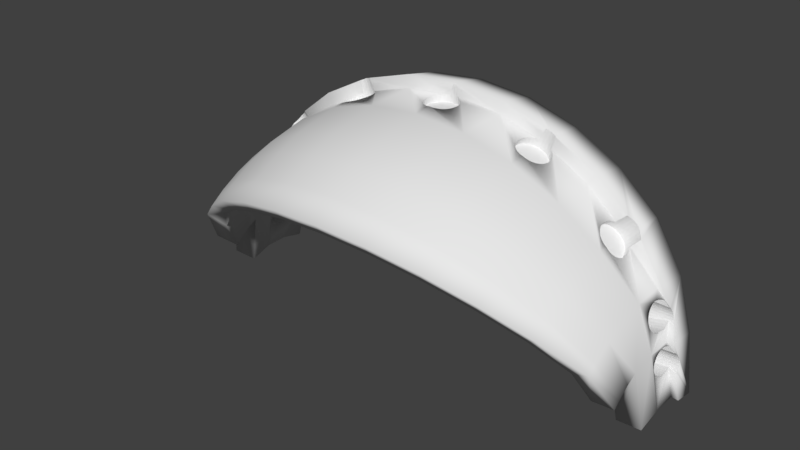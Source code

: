# Source: SYLVIE-0.21.2-REV1-ANIM-EYES-EYELID-short.blend  (saved by Blender 2.79.0; exported with 4.5.12 LTS)
import bpy
from mathutils import Matrix  # noqa: F401  (used for matrix-valued properties, if any)

bpy.ops.wm.read_factory_settings(use_empty=True)
scene = bpy.context.scene
scene.name = 'Scene'

# ---- collections
col_collection_1 = bpy.data.collections.new('Collection 1'); scene.collection.children.link(col_collection_1)

# ---- world
world_world = bpy.data.worlds.new('World'); scene.world = world_world
world_world.color = (0.05088, 0.05088, 0.05088)
world_world.use_sun_shadow = False
world_world.sun_shadow_jitter_overblur = 0.0
world_world.cycles.sampling_method = 'MANUAL'

# ---- meshes
me_sphere_006 = bpy.data.meshes.new('Sphere.006')
me_sphere_006.from_pydata([(-67.74, -28.88, 73.25), (-53.73, -23.4, 87.75), (-57.14, -11.82, 87.74), (-71.94, -14.65, 73.25), (-79.71, -33.96, 57.56), (-84.65, -17.23, 57.56), (-64.03, -27.52, 69.16), (-39.28, -9.413, 93.51), (-58.31, 0.2033, 87.74), (-69.33, 0.1612, 76.01), (-68.86, -0.4444, 76.29), (-68.26, -1.581, 76.62), (-67.85, -2.828, 76.82), (-67.65, -4.139, 76.87), (-67.65, -5.463, 76.78), (-67.87, -6.748, 76.55), (-68.29, -7.947, 76.18), (-68.89, -9.012, 75.7), (-69.66, -9.902, 75.12), (-70.56, -10.58, 74.46), (-71.56, -11.03, 73.74), (-72.28, -11.16, 73.25), (-88.57, -37.74, 39.65), (-94.06, -19.14, 39.65), (-75.25, -32.33, 54.42), (-72.54, -11.22, 72.93), (-73.37, -11.14, 71.94), (-74.18, -10.81, 70.99), (-74.95, -10.23, 70.13), (-75.65, -9.425, 69.37), (-76.25, -8.434, 68.76), (-76.73, -7.291, 68.31), (-77.07, -6.039, 68.05), (-77.26, -4.727, 67.98), (-77.29, -3.405, 68.1), (-77.15, -2.124, 68.42), (-76.86, -0.9339, 68.91), (-76.42, 0.1207, 69.56), (-76.4, 0.1557, 69.59), (-86.35, 0.1731, 57.56), (-49.29, -21.65, 80.02), (-36.77, -19.15, 93.25), (-48.8, -9.585, 91.42), (-55.26, -5.92, 89.52), (-59.15, 0.2053, 88.99), (-73.08, 0.1681, 79.49), (-67.21, -0.3437, 74.65), (-66.71, -1.486, 75.07), (-66.37, -2.738, 75.34), (-66.2, -4.051, 75.43), (-66.21, -5.374, 75.34), (-66.4, -6.658, 75.07), (-66.75, -7.853, 74.65), (-67.27, -8.912, 74.07), (-67.92, -9.795, 73.37), (-68.68, -10.47, 72.57), (-69.52, -10.91, 71.7), (-94.02, -40.06, 20.21), (-99.86, -20.32, 20.21), (-83.62, -35.93, 37.49), (-94.53, 0.1896, 42.27), (-94.22, -0.1246, 42.8), (-93.68, -0.9349, 43.67), (-93.2, -1.934, 44.38), (-92.81, -3.082, 44.9), (-92.52, -4.337, 45.22), (-92.34, -5.65, 45.31), (-92.28, -6.969, 45.18), (-92.34, -8.245, 44.84), (-92.52, -9.429, 44.29), (-92.81, -10.47, 43.55), (-93.2, -11.34, 42.67), (-93.68, -12.0, 41.65), (-94.22, -12.42, 40.56), (-94.7, -12.55, 39.65), (-70.42, -11.09, 70.8), (-71.33, -11.02, 69.9), (-72.22, -10.69, 69.03), (-73.06, -10.11, 68.23), (-73.81, -9.312, 67.53), (-74.45, -8.323, 66.96), (-74.95, -7.181, 66.53), (-75.29, -5.93, 66.27), (-75.46, -4.617, 66.18), (-75.45, -3.293, 66.27), (-75.26, -2.009, 66.53), (-74.91, -0.8144, 66.96), (-74.39, 0.2449, 67.53), (-79.84, 0.1627, 73.37), (-90.58, 0.1817, 60.38), (-68.08, -13.86, 69.16), (-52.47, -10.87, 80.02), (-80.01, -16.28, 54.41), (-18.67, -7.399, 97.46), (-49.82, -9.762, 91.08), (-47.85, -9.157, 91.75), (-54.65, -7.038, 89.67), (-55.67, -4.694, 89.43), (-73.19, 0.3186, 79.41), (-53.98, 1.909, 90.11), (-52.05, 1.98, 92.32), (-58.16, 14.34, 88.99), (-75.4, 15.47, 76.84), (-76.8, 2.05, 76.84), (-76.01, 2.002, 77.38), (-74.98, 1.68, 78.1), (-74.02, 1.111, 78.79), (-67.85, 0.6452, 74.07), (-70.33, 2.35, 71.7), (-71.24, 2.424, 70.8), (-72.14, 2.239, 69.9), (-72.98, 1.802, 69.03), (-73.74, 1.128, 68.23), (-68.6, 1.443, 73.37), (-69.44, 2.018, 72.57), (-95.86, -40.85, 1.412e-08), (-101.8, -20.72, 1.653e-08), (-88.78, -38.14, 19.11), (-94.77, -12.58, 39.41), (-95.15, -12.47, 38.18), (-95.55, -12.11, 37.01), (-95.93, -11.51, 35.93), (-96.3, -10.69, 34.99), (-96.63, -9.681, 34.22), (-96.92, -8.525, 33.65), (-97.14, -7.267, 33.31), (-97.3, -5.953, 33.21), (-97.39, -4.635, 33.35), (-97.4, -3.363, 33.72), (-97.33, -2.186, 34.32), (-97.19, -1.15, 35.11), (-96.98, -0.2934, 36.08), (-96.77, 0.1941, 36.91), (-101.9, 0.2042, 20.21), (-91.5, 0.04203, 41.67), (-91.07, -0.7752, 42.59), (-90.69, -1.78, 43.34), (-90.39, -2.934, 43.9), (-90.17, -4.193, 44.24), (-90.04, -5.509, 44.36), (-90.01, -6.83, 44.24), (-90.07, -8.107, 43.9), (-90.23, -9.289, 43.34), (-90.48, -10.33, 42.59), (-90.81, -11.2, 41.67), (-91.2, -11.85, 40.63), (-91.65, -12.26, 39.5), (-88.91, -18.09, 37.48), (-79.38, 0.7837, 73.86), (-78.63, 1.456, 74.68), (-77.84, 1.891, 75.6), (-77.02, 2.071, 76.57), (-88.53, 16.33, 60.38), (-34.55, -17.94, 83.66), (-69.44, 0.1425, 69.16), (-54.92, 0.6963, 80.02), (-36.13, -9.446, 83.9), (-81.61, 0.1637, 54.41), (-15.42, -16.84, 97.17), (-31.89, -7.811, 94.84), (-50.87, -9.684, 90.74), (-47.02, -9.244, 82.5), (-48.03, -9.417, 82.18), (-46.09, -8.83, 82.82), (-47.01, -8.492, 92.06), (-53.86, -8.006, 89.87), (-52.78, -6.796, 80.83), (-53.37, -5.717, 80.69), (-55.86, -3.405, 89.41), (-53.77, -4.533, 80.61), (-54.44, 1.406, 89.95), (-51.82, 2.229, 92.39), (-48.99, 3.532, 93.28), (-54.04, 14.07, 82.59), (-70.04, 15.12, 71.29), (-94.02, -40.06, -20.21), (-99.86, -20.32, -20.21), (-90.52, -38.89, 1.33e-08), (-103.7, 0.2079, 1.597), (-103.6, -0.06998, 2.503), (-103.4, -0.6863, 3.633), (-103.2, -1.519, 4.624), (-103.0, -2.536, 5.438), (-102.9, -3.698, 6.042), (-102.7, -4.961, 6.414), (-102.6, -6.276, 6.54), (-102.5, -7.592, 6.414), (-102.4, -8.859, 6.042), (-102.3, -10.03, 5.438), (-102.3, -11.06, 4.624), (-102.3, -11.9, 3.633), (-102.4, -12.53, 2.503), (-102.4, -12.92, 1.276), (-102.6, -13.06, 1.269e-06), (-94.39, -19.21, 19.11), (-92.13, -12.42, 38.32), (-92.63, -12.32, 37.14), (-93.12, -11.96, 36.01), (-93.59, -11.37, 34.96), (-94.02, -10.55, 34.05), (-94.4, -9.544, 33.29), (-94.7, -8.39, 32.74), (-94.92, -7.131, 32.39), (-95.05, -5.815, 32.28), (-95.08, -4.494, 32.39), (-95.02, -3.217, 32.74), (-94.86, -2.035, 33.29), (-94.61, -0.9918, 34.05), (-94.28, -0.1282, 34.96), (-99.18, 0.1989, 38.2), (-101.3, 0.2031, 39.52), (-106.8, 0.2142, 21.2), (-99.18, 0.1989, 43.62), (-91.97, 0.6401, 40.63), (-90.69, 0.1819, 37.48), (-99.52, 0.1996, 43.68), (-98.24, 16.96, 41.59), (-100.6, 0.6183, 41.59), (-100.0, 0.5317, 42.64), (-82.21, 15.92, 56.01), (-68.09, 14.99, 69.16), (-52.74, 13.99, 80.02), (-79.83, 15.76, 54.42), (-14.44, -15.84, 87.22), (-32.81, -8.221, 94.71), (-31.05, -7.176, 94.97), (-51.93, -9.355, 90.42), (-49.07, -9.343, 81.85), (-45.26, -8.188, 83.11), (-46.31, -7.615, 92.33), (-52.94, -8.788, 90.12), (-52.02, -7.73, 81.03), (-55.83, -2.103, 89.46), (-53.95, -3.289, 80.59), (-55.1, 0.3489, 89.73), (-51.77, 2.214, 81.34), (-50.94, 2.892, 92.65), (-39.55, 13.12, 95.83), (-49.98, 3.333, 92.95), (-37.85, 13.01, 87.2), (-88.57, -37.74, -39.65), (-94.06, -19.14, -39.65), (-88.78, -38.14, -19.11), (-102.4, -12.92, -1.276), (-102.4, -12.53, -2.503), (-102.3, -11.9, -3.633), (-102.3, -11.06, -4.624), (-102.3, -10.03, -5.438), (-102.4, -8.859, -6.042), (-102.5, -7.592, -6.414), (-102.6, -6.276, -6.54), (-102.7, -4.961, -6.414), (-102.9, -3.698, -6.042), (-103.0, -2.536, -5.438), (-103.2, -1.519, -4.624), (-103.4, -0.6863, -3.633), (-103.6, -0.06997, -2.503), (-103.7, 0.2079, -1.597), (-101.9, 0.2042, -20.21), (-96.24, -19.58, 1.563e-08), (-108.9, 0.2184, 1.921e-08), (-107.4, 0.2152, 1.893e-08), (-107.4, 0.2152, 4.983e-06), (-105.3, 0.2111, 1.276), (-100.6, 0.1149, 2.503), (-100.5, -0.5096, 3.633), (-100.5, -1.35, 4.624), (-100.4, -2.374, 5.438), (-100.3, -3.542, 6.042), (-100.3, -4.81, 6.414), (-100.2, -6.129, 6.54), (-100.1, -7.447, 6.414), (-100.0, -8.715, 6.042), (-99.94, -9.883, 5.438), (-99.88, -10.91, 4.624), (-99.83, -11.75, 3.633), (-99.79, -12.37, 2.503), (-99.76, -12.76, 1.276), (-99.76, -12.89, 2.309e-06), (-96.27, 0.1931, 19.11), (-93.88, 0.5228, 36.01), (-101.0, 0.4725, 40.28), (-100.6, 0.6264, 41.49), (-104.2, 17.36, 21.2), (-92.46, 0.9959, 39.5), (-88.58, 16.33, 37.49), (-91.22, 16.5, 38.58), (-17.66, -6.942, 87.5), (-49.85, 3.316, 81.89), (-33.77, -8.39, 94.57), (-29.97, -7.346, 84.98), (-30.83, -7.732, 84.86), (-30.31, -6.338, 95.07), (-29.18, -6.748, 85.09), (-50.12, -9.027, 81.55), (-44.57, -7.341, 83.37), (-45.75, -6.559, 92.55), (-51.11, -8.483, 81.27), (-53.92, -2.031, 80.64), (-55.57, -0.8356, 89.57), (-53.22, 0.3363, 80.9), (-52.58, 1.356, 81.11), (-52.22, 1.733, 81.22), (-50.85, 2.876, 81.6), (-48.01, 3.481, 93.61), (-48.82, 3.517, 82.21), (-17.22, 11.66, 90.81), (-37.41, 12.98, 83.74), (-79.71, -33.96, -57.56), (-84.65, -17.23, -57.56), (-83.62, -35.93, -37.49), (-96.77, 0.1941, -36.91), (-96.98, -0.2934, -36.08), (-97.19, -1.15, -35.11), (-97.33, -2.186, -34.32), (-97.4, -3.363, -33.72), (-97.39, -4.635, -33.35), (-97.3, -5.953, -33.21), (-97.14, -7.267, -33.31), (-96.92, -8.525, -33.65), (-96.63, -9.681, -34.22), (-96.3, -10.69, -34.99), (-95.93, -11.51, -35.93), (-95.55, -12.11, -37.01), (-95.15, -12.47, -38.18), (-94.77, -12.58, -39.41), (-94.7, -12.55, -39.65), (-94.39, -19.21, -19.11), (-99.76, -12.76, -1.276), (-99.79, -12.37, -2.503), (-99.83, -11.75, -3.633), (-99.88, -10.91, -4.624), (-99.94, -9.883, -5.438), (-100.0, -8.715, -6.042), (-100.1, -7.447, -6.414), (-100.2, -6.129, -6.54), (-100.3, -4.81, -6.414), (-100.3, -3.542, -6.042), (-100.4, -2.374, -5.438), (-100.5, -1.35, -4.624), (-100.5, -0.5096, -3.633), (-100.6, 0.1149, -2.503), (-105.3, 0.2111, -1.276), (-106.8, 0.2142, -21.2), (-98.16, 0.1968, 1.731e-08), (-100.6, 0.4995, 1.276), (-106.2, 17.49, -1.516e-05), (-100.6, 0.6293, 4.471e-06), (-100.6, 0.4995, -1.276), (-93.97, 16.68, 19.11), (-92.96, 1.096, 38.32), (-93.44, 0.9361, 37.14), (-96.77, 16.87, 19.67), (-19.43, 2.456, 97.48), (-18.37, 2.367, 87.52), (-34.75, -8.313, 94.43), (-31.74, -7.891, 84.73), (-29.71, -5.329, 95.15), (-28.49, -5.959, 85.19), (-44.02, -6.321, 83.59), (-45.35, -5.363, 92.72), (-53.67, -0.8071, 80.74), (-39.82, 1.212, 96.03), (-47.81, 3.468, 82.53), (-17.75, 11.7, 99.86), (-16.9, 11.64, 87.26), (-45.24, 1.956, 83.43), (-67.74, -28.88, -73.25), (-71.94, -14.65, -73.25), (-75.25, -32.33, -54.42), (-94.22, -12.42, -40.56), (-93.68, -12.0, -41.65), (-93.2, -11.34, -42.67), (-92.81, -10.47, -43.55), (-92.52, -9.429, -44.29), (-92.34, -8.245, -44.84), (-92.28, -6.969, -45.18), (-92.34, -5.65, -45.31), (-92.52, -4.337, -45.22), (-92.81, -3.082, -44.9), (-93.2, -1.934, -44.38), (-93.68, -0.9349, -43.67), (-94.22, -0.1246, -42.8), (-94.53, 0.1896, -42.27), (-86.35, 0.1732, -57.56), (-88.91, -18.09, -37.48), (-101.3, 0.2031, -39.52), (-99.18, 0.1989, -38.2), (-94.28, -0.1282, -34.96), (-94.61, -0.9918, -34.05), (-94.86, -2.035, -33.29), (-95.02, -3.217, -32.74), (-95.08, -4.494, -32.39), (-95.05, -5.815, -32.28), (-94.92, -7.131, -32.39), (-94.7, -8.39, -32.74), (-94.4, -9.544, -33.29), (-94.02, -10.55, -34.05), (-93.59, -11.37, -34.96), (-93.12, -11.96, -36.01), (-92.63, -12.32, -37.14), (-92.13, -12.42, -38.32), (-96.27, 0.1931, -19.11), (-104.2, 17.36, -21.2), (-95.79, 16.8, -1.475e-05), (-98.65, 16.99, -1.475e-05), (-29.03, -2.965, 95.24), (-27.28, -2.784, 85.35), (-35.7, -7.997, 94.29), (-32.66, -7.82, 84.6), (-29.26, -4.188, 95.2), (-27.92, -5.009, 85.27), (-43.63, -5.167, 83.75), (-40.03, 1.158, 93.53), (-47.06, 3.181, 93.94), (-33.75, 4.063, 97.42), (-46.84, 3.17, 82.86), (-29.29, 2.686, 97.96), (-31.56, 4.051, 85.04), (-45.95, 2.634, 83.17), (-38.15, 1.876, 83.96), (-53.73, -23.4, -87.75), (-57.14, -11.82, -87.74), (-64.03, -27.52, -69.16), (-76.4, 0.1556, -69.59), (-76.42, 0.1207, -69.56), (-76.86, -0.9339, -68.91), (-77.15, -2.124, -68.42), (-77.29, -3.405, -68.1), (-77.26, -4.727, -67.98), (-77.07, -6.039, -68.05), (-76.73, -7.291, -68.31), (-76.25, -8.434, -68.76), (-75.65, -9.425, -69.37), (-74.95, -10.23, -70.13), (-74.18, -10.81, -70.99), (-73.37, -11.14, -71.94), (-72.54, -11.22, -72.92), (-72.28, -11.16, -73.25), (-91.65, -12.26, -39.5), (-91.2, -11.85, -40.63), (-90.81, -11.2, -41.67), (-90.48, -10.33, -42.59), (-90.23, -9.289, -43.34), (-90.07, -8.107, -43.9), (-90.01, -6.83, -44.24), (-90.04, -5.509, -44.36), (-90.17, -4.193, -44.24), (-90.39, -2.934, -43.9), (-90.69, -1.78, -43.34), (-91.07, -0.7752, -42.59), (-91.5, 0.04204, -41.67), (-99.18, 0.1989, -43.62), (-99.52, 0.1996, -43.68), (-90.58, 0.1816, -60.38), (-80.01, -16.28, -54.41), (-90.69, 0.1819, -37.48), (-93.88, 0.5228, -36.01), (-98.24, 16.96, -41.59), (-100.6, 0.6183, -41.59), (-100.6, 0.6264, -41.49), (-101.0, 0.4725, -40.28), (-93.44, 0.9361, -37.14), (-92.96, 1.096, -38.32), (-92.46, 0.9959, -39.5), (-91.97, 0.6401, -40.63), (-93.97, 16.68, -19.11), (-96.77, 16.87, -19.67), (-29.07, -1.71, 95.28), (-27.5, -3.936, 85.31), (-27.32, -1.603, 85.39), (-36.59, -7.452, 94.17), (-33.56, -7.522, 84.47), (-43.44, -3.926, 83.85), (-45.16, -4.077, 92.28), (-38.54, -4.709, 93.89), (-46.2, 2.641, 94.26), (-32.81, 4.251, 97.57), (-34.63, 3.646, 97.26), (-19.03, 2.506, 100.1), (-30.07, 3.406, 97.9), (-31.56, 4.052, 85.04), (-47.09, 2.107, 92.36), (-33.39, 3.916, 84.74), (-45.16, 1.878, 83.45), (-36.77, -19.15, -93.25), (-49.29, -21.65, -80.02), (-71.56, -11.03, -73.74), (-70.56, -10.58, -74.46), (-69.66, -9.902, -75.12), (-68.89, -9.012, -75.7), (-68.29, -7.947, -76.18), (-67.87, -6.748, -76.55), (-67.65, -5.463, -76.78), (-67.65, -4.139, -76.87), (-67.85, -2.828, -76.82), (-68.26, -1.581, -76.62), (-68.86, -0.4444, -76.29), (-69.33, 0.1611, -76.01), (-58.31, 0.2033, -87.74), (-79.84, 0.1627, -73.37), (-68.08, -13.86, -69.16), (-100.0, 0.5317, -42.64), (-88.53, 16.33, -60.38), (-81.61, 0.1636, -54.41), (-88.58, 16.33, -37.49), (-91.22, 16.5, -38.58), (-29.3, -0.4643, 95.29), (-27.53, -0.4305, 85.39), (-37.38, -6.703, 94.05), (-34.4, -7.009, 84.36), (-43.45, -2.646, 83.9), (-45.17, -2.751, 92.35), (-38.04, -5.776, 93.96), (-38.91, -3.545, 93.85), (-45.71, 2.164, 94.44), (-31.86, 4.203, 97.7), (-32.48, 4.099, 84.89), (-34.26, 3.511, 84.6), (-35.44, 3.017, 97.1), (-30.4, 2.004, 95.19), (-28.83, 2.058, 97.98), (-30.94, 3.918, 97.81), (-29.83, 3.276, 85.23), (-29.07, 2.576, 85.28), (-30.67, 3.774, 85.15), (-44.5, 0.9318, 83.65), (-39.28, -9.413, -93.51), (-34.55, -17.94, -83.66), (-55.26, -5.92, -89.52), (-73.08, 0.168, -79.49), (-59.15, 0.2052, -88.99), (-52.47, -10.87, -80.02), (-75.4, 15.47, -76.84), (-76.8, 2.05, -76.84), (-77.02, 2.071, -76.57), (-77.84, 1.891, -75.6), (-78.63, 1.456, -74.68), (-79.38, 0.7837, -73.86), (-69.44, 0.1425, -69.16), (-82.21, 15.92, -56.01), (-79.83, 15.76, -54.42), (-36.57, -3.33, 84.07), (-29.69, 0.7218, 95.27), (-27.9, 0.6858, 85.37), (-35.14, -6.304, 84.26), (-43.63, -1.376, 83.88), (-45.36, -1.435, 92.86), (-35.76, -5.432, 84.17), (-36.23, -4.427, 84.1), (-39.12, -2.325, 93.86), (-35.04, 2.9, 84.48), (-36.13, 2.203, 96.94), (-30.24, 1.801, 95.21), (-46.92, 1.938, 92.41), (-43.99, -0.1675, 83.8), (-46.25, 0.9571, 92.62), (-48.8, -9.585, -91.42), (-15.42, -16.84, -97.17), (-14.44, -15.84, -87.22), (-54.65, -7.038, -89.67), (-55.67, -4.694, -89.43), (-73.19, 0.3186, -79.41), (-74.02, 1.111, -78.79), (-74.98, 1.68, -78.1), (-76.01, 2.002, -77.38), (-58.16, 14.34, -88.99), (-53.98, 1.909, -90.11), (-52.05, 1.98, -92.32), (-54.92, 0.6962, -80.02), (-70.04, 15.12, -71.29), (-68.09, 14.99, -69.16), (-36.77, -2.181, 84.08), (-28.42, 1.701, 85.32), (-45.73, -0.1826, 92.78), (-39.13, -1.092, 93.89), (-38.14, 1.966, 94.09), (-36.23, 2.02, 96.91), (-28.6, 1.943, 85.3), (-35.04, 2.898, 84.48), (-47.85, -9.157, -91.75), (-49.82, -9.762, -91.08), (-18.67, -7.399, -97.46), (-36.13, -9.446, -83.9), (-53.86, -8.006, -89.87), (-53.37, -5.717, -80.69), (-52.78, -6.796, -80.83), (-53.77, -4.533, -80.61), (-55.86, -3.405, -89.41), (-48.99, 3.532, -93.28), (-54.04, 14.07, -82.59), (-51.82, 2.229, -92.39), (-54.44, 1.406, -89.95), (-52.74, 13.99, -80.02), (-36.78, -1.02, 84.1), (-38.94, 0.1084, 93.94), (-38.55, 1.23, 94.02), (-35.71, 2.108, 84.33), (-35.83, 1.896, 84.29), (-47.01, -8.492, -92.06), (-47.02, -9.244, -82.5), (-46.09, -8.83, -82.82), (-48.03, -9.417, -82.18), (-50.87, -9.684, -90.74), (-31.89, -7.811, -94.84), (-17.66, -6.942, -87.5), (-52.94, -8.788, -90.12), (-52.02, -7.73, -81.03), (-53.95, -3.289, -80.59), (-55.83, -2.103, -89.46), (-39.55, 13.12, -95.83), (-49.98, 3.333, -92.96), (-37.85, 13.01, -87.2), (-51.77, 2.214, -81.34), (-55.1, 0.3489, -89.73), (-50.94, 2.892, -92.66), (-49.85, 3.316, -81.9), (-36.6, 0.1099, 84.15), (-36.24, 1.166, 84.22), (-46.31, -7.615, -92.33), (-45.26, -8.188, -83.11), (-49.07, -9.343, -81.85), (-51.93, -9.355, -90.42), (-31.05, -7.176, -94.97), (-32.81, -8.221, -94.71), (-19.43, 2.456, -97.48), (-18.37, 2.367, -87.52), (-29.97, -7.346, -84.98), (-51.11, -8.483, -81.27), (-53.92, -2.031, -80.64), (-55.57, -0.8356, -89.57), (-48.01, 3.481, -93.62), (-48.82, 3.517, -82.22), (-17.75, 11.7, -99.86), (-50.85, 2.876, -81.6), (-52.58, 1.356, -81.11), (-53.22, 0.3363, -80.9), (-52.22, 1.733, -81.22), (-45.75, -6.559, -92.55), (-44.57, -7.341, -83.37), (-50.12, -9.027, -81.55), (-30.31, -6.338, -95.07), (-29.18, -6.748, -85.09), (-30.83, -7.732, -84.86), (-33.77, -8.39, -94.57), (-29.03, -2.965, -95.24), (-16.9, 11.64, -87.26), (-27.28, -2.784, -85.35), (-53.67, -0.8071, -80.74), (-47.81, 3.468, -82.54), (-39.82, 1.212, -96.03), (-37.41, 12.98, -83.74), (-17.22, 11.66, -90.81), (-29.29, 2.686, -97.91), (-45.35, -5.363, -92.72), (-44.02, -6.321, -83.59), (-29.71, -5.329, -95.15), (-28.49, -5.959, -85.19), (-31.74, -7.891, -84.73), (-34.75, -8.313, -94.43), (-29.26, -4.188, -95.2), (-29.07, -1.71, -95.28), (-28.6, 1.943, -85.3), (-27.5, -3.936, -85.31), (-27.32, -1.603, -85.39), (-47.06, 3.181, -93.95), (-46.84, 3.17, -82.87), (-33.75, 4.062, -97.25), (-45.24, 1.956, -83.43), (-19.03, 2.506, -100.1), (-30.08, 3.405, -97.79), (-40.03, 1.158, -93.53), (-43.63, -5.167, -83.75), (-27.92, -5.009, -85.27), (-32.66, -7.82, -84.6), (-35.7, -7.997, -94.29), (-29.3, -0.4644, -95.29), (-28.42, 1.701, -85.32), (-27.53, -0.4306, -85.39), (-46.2, 2.641, -94.26), (-45.95, 2.634, -83.18), (-32.82, 4.251, -97.38), (-34.64, 3.645, -97.12), (-38.15, 1.876, -83.96), (-30.95, 3.917, -97.66), (-29.07, 2.576, -85.23), (-29.83, 3.276, -85.12), (-28.83, 2.058, -97.98), (-45.16, -4.077, -92.83), (-38.54, -4.709, -93.89), (-43.44, -3.926, -83.85), (-33.56, -7.522, -84.47), (-36.59, -7.452, -94.17), (-29.69, 0.7218, -95.27), (-30.4, 2.004, -95.19), (-27.9, 0.6857, -85.37), (-47.09, 2.107, -92.36), (-45.71, 2.164, -94.44), (-31.87, 4.202, -97.52), (-32.49, 4.098, -84.73), (-33.4, 3.915, -84.61), (-35.44, 3.017, -97.01), (-34.26, 3.51, -84.49), (-45.16, 1.878, -83.45), (-30.67, 3.774, -84.99), (-45.17, -2.751, -92.88), (-38.04, -5.776, -93.96), (-38.91, -3.545, -93.85), (-43.45, -2.646, -83.9), (-34.4, -7.009, -84.36), (-37.38, -6.703, -94.05), (-30.24, 1.801, -95.21), (-36.57, -3.33, -84.07), (-31.57, 4.051, -84.86), (-35.04, 2.9, -84.39), (-36.13, 2.203, -96.92), (-44.5, 0.9318, -83.65), (-45.36, -1.435, -92.86), (-36.23, -4.427, -84.1), (-35.76, -5.432, -84.17), (-39.12, -2.325, -93.86), (-43.63, -1.376, -83.88), (-35.14, -6.304, -84.26), (-36.77, -2.181, -84.08), (-38.14, 1.966, -94.09), (-36.23, 2.02, -96.91), (-46.92, 1.938, -92.41), (-35.71, 2.108, -84.31), (-46.25, 0.9571, -92.62), (-43.99, -0.1675, -83.8), (-45.73, -0.1826, -92.78), (-39.13, -1.092, -93.89), (-36.78, -1.02, -84.1), (-38.55, 1.23, -94.02), (-38.94, 0.1084, -93.94), (-36.6, 0.1098, -84.15), (-35.83, 1.896, -84.29), (-36.24, 1.166, -84.22), (-71.24, 2.424, -70.8), (-72.14, 2.239, -69.9), (-70.33, 2.35, -71.7), (-69.44, 2.018, -72.57), (-68.6, 1.443, -73.37), (-67.85, 0.6452, -74.07), (-67.21, -0.3437, -74.65), (-66.71, -1.486, -75.07), (-66.37, -2.738, -75.34), (-66.2, -4.051, -75.43), (-66.21, -5.374, -75.34), (-66.4, -6.658, -75.07), (-66.75, -7.853, -74.65), (-67.27, -8.912, -74.07), (-67.92, -9.795, -73.37), (-68.68, -10.47, -72.57), (-69.52, -10.91, -71.7), (-70.42, -11.09, -70.8), (-71.33, -11.02, -69.9), (-72.22, -10.69, -69.03), (-73.06, -10.11, -68.23), (-73.81, -9.312, -67.53), (-74.45, -8.323, -66.96), (-74.95, -7.181, -66.53), (-75.29, -5.93, -66.27), (-75.46, -4.617, -66.18), (-75.45, -3.293, -66.27), (-75.26, -2.009, -66.53), (-74.91, -0.8144, -66.96), (-74.39, 0.2449, -67.53), (-73.74, 1.128, -68.23), (-72.98, 1.802, -69.03), (-75.24, -42.95, 57.56), (-63.94, -36.52, 73.25), (-83.61, -47.73, 39.65), (-60.42, -34.74, 69.16), (-71.01, -40.82, 54.42), (-88.76, -50.66, 20.21), (-78.91, -45.35, 37.49), (-90.5, -51.66, -3.66e-07), (-83.77, -48.15, 19.11), (-88.76, -50.66, -20.21), (-85.41, -49.09, -3.484e-07), (-75.24, -42.95, -57.56), (-83.61, -47.73, -39.65), (-78.91, -45.35, -37.49), (-83.77, -48.15, -19.11), (-63.94, -36.52, -73.25), (-71.01, -40.82, -54.42), (-60.42, -34.74, -69.16), (-69.23, -52.09, 57.56), (-58.83, -44.29, 73.25), (-76.92, -57.88, 39.65), (-55.56, -42.08, 69.16), (-65.3, -49.44, 54.42), (-81.66, -61.45, 20.21), (-72.56, -54.94, 37.49), (-83.26, -62.65, -8.865e-07), (-77.03, -58.33, 19.11), (-81.66, -61.45, -20.21), (-78.54, -59.47, -8.429e-07), (-69.23, -52.09, -57.56), (-76.92, -57.88, -39.65), (-72.56, -54.94, -37.49), (-77.03, -58.33, -19.11), (-58.83, -44.29, -73.25), (-65.3, -49.44, -54.42), (-55.56, -42.08, -69.16), (-63.3, -59.16, 57.56), (-53.79, -50.29, 73.25), (-70.34, -65.73, 39.65), (-50.77, -47.74, 69.16), (-59.67, -56.1, 54.42), (-74.67, -69.78, 20.21), (-66.31, -62.34, 37.49), (-76.13, -71.15, -1.405e-06), (-70.4, -66.18, 19.11), (-74.67, -69.78, -20.21), (-71.78, -67.48, -1.335e-06), (-63.3, -59.16, -57.56), (-70.34, -65.73, -39.65), (-66.31, -62.34, -37.49), (-70.4, -66.18, -19.11), (-53.79, -50.29, -73.25), (-59.67, -56.1, -54.42), (-50.77, -47.74, -69.16), (-46.32, -27.44, 80.02), (-50.51, -29.7, 87.75), (-34.19, -23.44, 93.25), (-32.13, -21.97, 83.66), (-34.19, -23.44, -93.25), (-50.51, -29.7, -87.75), (-46.32, -27.44, -80.02), (-32.13, -21.97, -83.66), (-41.92, -33.78, 80.02), (-45.75, -36.62, 87.75), (-30.48, -28.09, 93.25), (-28.66, -26.34, 83.66), (-30.48, -28.09, -93.25), (-45.75, -36.62, -87.75), (-41.92, -33.78, -80.02), (-28.66, -26.34, -83.66), (-39.08, -37.03, 80.02), (-42.67, -40.17, 87.75), (-28.14, -30.44, 93.25), (-26.46, -28.55, 83.66), (-28.14, -30.44, -93.25), (-42.67, -40.17, -87.75), (-39.08, -37.03, -80.02), (-26.46, -28.55, -83.66)], [], [(0, 1, 2, 3), (4, 0, 3, 5), (3, 2, 8, 9, 10, 11, 12, 13, 14, 15, 16, 17, 18, 19, 20, 21), (22, 4, 5, 23), (5, 3, 21, 25, 26, 27, 28, 29, 30, 31, 32, 33, 34, 35, 36, 37, 38, 39), (240, 308, 781, 782), (41, 7, 2, 1), (9, 8, 44, 45), (10, 46, 47, 11), (11, 47, 48, 12), (12, 48, 49, 13), (13, 49, 50, 14), (14, 50, 51, 15), (15, 51, 52, 16), (16, 52, 53, 17), (17, 53, 54, 18), (18, 54, 55, 19), (19, 55, 56, 20), (57, 22, 23, 58), (23, 5, 39, 60, 61, 62, 63, 64, 65, 66, 67, 68, 69, 70, 71, 72, 73, 74), (25, 75, 76, 26), (26, 76, 77, 27), (27, 77, 78, 28), (28, 78, 79, 29), (29, 79, 80, 30), (30, 80, 81, 31), (31, 81, 82, 32), (32, 82, 83, 33), (33, 83, 84, 34), (34, 84, 85, 35), (35, 85, 86, 36), (36, 86, 87, 37), (88, 89, 39, 38), (421, 485, 828, 829), (6, 90, 91, 40), (24, 92, 90, 6), (7, 41, 158, 93), (45, 98, 107, 46, 10, 9), (8, 99, 100, 44), (45, 44, 101, 102, 103, 104, 105, 106, 98), (108, 109, 110, 111, 112, 87, 86, 85, 84, 83, 82, 81, 80, 79, 78, 77, 76, 75, 56, 55, 54, 53, 52, 51, 50, 49, 48, 47, 46, 107, 113, 114), (56, 75, 25, 21, 20), (115, 57, 58, 116), (175, 240, 782, 779), (58, 23, 74, 118, 119, 120, 121, 122, 123, 124, 125, 126, 127, 128, 129, 130, 131, 132, 133), (61, 134, 135, 62), (62, 135, 136, 63), (63, 136, 137, 64), (64, 137, 138, 65), (65, 138, 139, 66), (66, 139, 140, 67), (67, 140, 141, 68), (68, 141, 142, 69), (69, 142, 143, 70), (70, 143, 144, 71), (71, 144, 145, 72), (72, 145, 146, 73), (59, 147, 92, 24), (88, 38, 37, 87, 112, 148), (89, 88, 148, 149, 150, 151, 103, 102, 152), (90, 154, 155, 91), (91, 156, 153, 40), (92, 157, 154, 90), (161, 162, 94, 42), (163, 161, 42, 95), (166, 167, 43, 96), (167, 169, 97, 43), (173, 174, 102, 101), (104, 108, 114, 105), (105, 114, 113, 106), (106, 113, 107, 98), (108, 104, 103, 151, 109), (150, 110, 109, 151), (149, 111, 110, 150), (148, 112, 111, 149), (175, 115, 116, 176), (59, 24, 774, 776), (116, 58, 133, 178, 179, 180, 181, 182, 183, 184, 185, 186, 187, 188, 189, 190, 191, 192, 193), (117, 194, 147, 59), (118, 195, 196, 119), (119, 196, 197, 120), (120, 197, 198, 121), (121, 198, 199, 122), (122, 199, 200, 123), (123, 200, 201, 124), (124, 201, 202, 125), (125, 202, 203, 126), (126, 203, 204, 127), (127, 204, 205, 128), (128, 205, 206, 129), (129, 206, 207, 130), (130, 207, 208, 131), (133, 132, 209, 210, 211), (146, 195, 118, 74, 73), (147, 214, 157, 92), (215, 89, 152, 216, 217, 218), (174, 219, 152, 102), (154, 220, 221, 155), (157, 222, 220, 154), (162, 227, 160, 94), (228, 163, 95, 164), (231, 166, 96, 165), (169, 233, 168, 97), (239, 173, 101, 237), (240, 175, 176, 241), (57, 115, 777, 775), (176, 116, 193, 243, 244, 245, 246, 247, 248, 249, 250, 251, 252, 253, 254, 255, 256, 257, 258), (177, 259, 194, 117), (178, 133, 211, 260, 261, 262, 263), (179, 264, 265, 180), (180, 265, 266, 181), (181, 266, 267, 182), (182, 267, 268, 183), (183, 268, 269, 184), (184, 269, 270, 185), (185, 270, 271, 186), (186, 271, 272, 187), (187, 272, 273, 188), (188, 273, 274, 189), (189, 274, 275, 190), (190, 275, 276, 191), (191, 276, 277, 192), (192, 277, 278, 193), (194, 279, 214, 147), (135, 134, 213, 284, 350, 351, 280, 208, 207, 206, 205, 204, 203, 202, 201, 200, 199, 198, 197, 196, 195, 146, 145, 144, 143, 142, 141, 140, 139, 138, 137, 136), (208, 280, 209, 132, 131), (210, 209, 280, 351, 281), (211, 210, 281, 282, 217, 216, 283), (212, 213, 134, 61, 60), (215, 212, 60, 39, 89), (214, 285, 222, 157), (219, 286, 216, 152), (282, 350, 284, 218, 217), (174, 220, 222, 219), (156, 287, 223, 153), (223, 158, 41, 153), (220, 174, 173, 221), (287, 93, 158, 223), (290, 291, 224, 159), (293, 290, 159, 225), (227, 294, 226, 160), (295, 228, 164, 229), (297, 231, 165, 230), (233, 298, 232, 168), (300, 301, 170, 234), (302, 235, 171, 100, 99, 170, 301), (235, 303, 236, 171), (414, 476, 515, 362, 237, 101, 44, 100, 171, 236, 238, 172, 304), (288, 305, 172, 238), (239, 237, 364, 306), (239, 307, 221, 173), (308, 240, 241, 309), (242, 177, 780, 784), (241, 176, 258, 311, 312, 313, 314, 315, 316, 317, 318, 319, 320, 321, 322, 323, 324, 325, 326), (242, 327, 259, 177), (193, 278, 328, 243), (243, 328, 329, 244), (244, 329, 330, 245), (245, 330, 331, 246), (246, 331, 332, 247), (247, 332, 333, 248), (248, 333, 334, 249), (249, 334, 335, 250), (250, 335, 336, 251), (251, 336, 337, 252), (252, 337, 338, 253), (253, 338, 339, 254), (254, 339, 340, 255), (255, 340, 341, 256), (258, 257, 342, 261, 260, 343), (259, 344, 279, 194), (263, 345, 264, 179, 178), (260, 211, 283, 346), (262, 347, 345, 263), (345, 347, 348, 341, 340, 339, 338, 337, 336, 335, 334, 333, 332, 331, 330, 329, 328, 278, 277, 276, 275, 274, 273, 272, 271, 270, 269, 268, 267, 266, 265, 264), (279, 349, 285, 214), (281, 351, 350, 282), (286, 352, 283, 216), (213, 212, 215, 218, 284), (285, 286, 219, 222), (353, 93, 287, 354), (291, 356, 289, 224), (358, 293, 225, 292), (294, 297, 230, 226), (359, 295, 229, 296), (298, 361, 299, 232), (361, 300, 234, 299), (303, 288, 238, 236), (305, 363, 304, 172), (306, 365, 307, 239), (366, 419, 416, 363, 305, 288, 303, 235, 302, 155, 221, 307, 420), (367, 308, 309, 368), (308, 367, 785, 781), (309, 241, 326, 370, 371, 372, 373, 374, 375, 376, 377, 378, 379, 380, 381, 382, 383, 384), (310, 385, 327, 242), (311, 258, 343, 386, 387), (312, 388, 389, 313), (313, 389, 390, 314), (314, 390, 391, 315), (315, 391, 392, 316), (316, 392, 393, 317), (317, 393, 394, 318), (318, 394, 395, 319), (319, 395, 396, 320), (320, 396, 397, 321), (321, 397, 398, 322), (322, 398, 399, 323), (323, 399, 400, 324), (324, 400, 401, 325), (325, 401, 439, 370, 326), (327, 402, 344, 259), (341, 348, 342, 257, 256), (261, 342, 348, 347, 262), (343, 260, 346, 403), (344, 404, 349, 279), (352, 405, 346, 283), (349, 352, 286, 285), (353, 354, 365, 306), (356, 409, 355, 289), (411, 358, 292, 357), (412, 359, 296, 360), (237, 362, 577, 552, 519, 478, 415, 477, 516, 522, 480, 417, 521, 479, 364), (363, 416, 414, 304), (306, 364, 479, 353), (421, 367, 368, 422), (115, 175, 779, 777), (368, 309, 384, 424, 425, 426, 427, 428, 429, 430, 431, 432, 433, 434, 435, 436, 437, 438), (370, 439, 440, 371), (371, 440, 441, 372), (372, 441, 442, 373), (373, 442, 443, 374), (374, 443, 444, 375), (375, 444, 445, 376), (376, 445, 446, 377), (377, 446, 447, 378), (378, 447, 448, 379), (379, 448, 449, 380), (380, 449, 450, 381), (381, 450, 451, 382), (451, 465, 452, 383, 382), (384, 383, 452, 453, 454), (369, 455, 385, 310), (385, 456, 402, 327), (387, 457, 388, 312, 311), (386, 343, 403, 458, 459, 460, 461), (386, 461, 462, 457, 387), (462, 463, 464, 465, 451, 450, 449, 448, 447, 446, 445, 444, 443, 442, 441, 440, 439, 401, 400, 399, 398, 397, 396, 395, 394, 393, 392, 391, 390, 389, 388, 457), (402, 466, 404, 344), (405, 467, 403, 346), (405, 352, 349, 404), (409, 472, 408, 355), (469, 411, 357, 410), (473, 412, 360, 474), (416, 419, 476, 414), (365, 354, 578, 524, 523, 525, 418), (554, 482, 515, 476, 419, 366, 484), (366, 420, 156, 91, 155, 302, 301, 300, 361, 298, 233, 169, 167, 166, 231, 297, 294, 227, 162, 161, 163, 228, 295, 359, 412, 473, 511, 546, 555, 526, 484), (421, 422, 527, 485), (422, 368, 438, 487, 488, 489, 490, 491, 492, 493, 494, 495, 496, 497, 498, 499), (424, 384, 454, 500), (423, 501, 455, 369), (454, 453, 502, 459, 458, 503), (455, 504, 456, 385), (456, 505, 466, 402), (467, 506, 458, 403), (502, 464, 463, 460, 459), (460, 463, 462, 461), (465, 464, 502, 453, 452), (467, 405, 404, 466), (407, 469, 410, 406), (470, 407, 406, 468), (472, 510, 471, 408), (511, 473, 474, 512), (483, 517, 477, 415), (518, 483, 415, 478), (520, 353, 479, 521), (523, 524, 417, 480), (528, 486, 830, 831), (530, 531, 499, 498), (486, 532, 501, 423), (500, 454, 503, 533, 534, 535, 536, 537, 538), (501, 539, 504, 455), (506, 540, 503, 458), (504, 541, 505, 456), (505, 506, 467, 466), (508, 470, 468, 507), (510, 545, 509, 471), (546, 511, 512, 547), (548, 549, 475, 513), (549, 542, 514, 475), (482, 413, 362, 515), (517, 481, 516, 477), (478, 519, 551, 518), (417, 524, 578, 573, 553, 520, 521), (525, 523, 480, 522), (418, 525, 522, 516, 481), (579, 420, 307, 365, 418, 481, 517, 483, 518, 551), (484, 526, 556, 554), (717, 730, 728, 726, 696, 671, 527, 422, 499, 567, 592, 614, 630, 609, 588, 561, 529, 560, 584, 606, 622, 603, 581, 557, 580, 599, 619, 638, 654, 688, 705), (485, 527, 582, 558), (528, 485, 558, 559), (486, 528, 583, 532), (531, 530, 562, 563, 564, 565, 534, 533, 566), (567, 499, 531, 568), (532, 569, 539, 501), (540, 570, 533, 503), (539, 571, 541, 504), (506, 505, 541, 540), (156, 420, 598, 618, 617, 594, 572, 542, 549, 548, 545, 510, 472, 409, 356, 291, 290, 293, 358, 411, 469, 407, 470, 508, 544, 573, 578, 354, 287), (544, 508, 507, 543), (545, 548, 513, 509), (555, 546, 547, 574), (550, 575, 595, 596, 576, 413, 7, 93, 353, 520, 553, 543, 507, 468, 406, 410, 357, 292, 225, 159, 224, 289, 355, 408, 471, 509, 513, 475, 514), (542, 572, 550, 514), (554, 556, 574, 547, 512, 474, 360, 296, 229, 164, 95, 42, 94, 160, 226, 230, 165, 96, 43, 97, 168, 232, 299, 234, 170, 99, 8, 2, 7, 413, 482), (413, 576, 577, 362), (519, 552, 597, 579, 551), (526, 555, 574, 556), (560, 529, 585, 586), (529, 561, 587, 585), (570, 590, 566, 533), (569, 593, 571, 539), (540, 541, 571, 570), (573, 544, 543, 553), (572, 594, 575, 550), (577, 576, 596, 618, 598, 597, 552), (420, 579, 597, 598), (580, 557, 600, 601), (557, 581, 602, 600), (582, 605, 559, 558), (605, 583, 528, 559), (584, 560, 586, 607), (561, 588, 608, 587), (570, 571, 593, 590), (590, 612, 610, 566), (591, 613, 637, 635, 592, 567, 568), (594, 617, 595, 575), (599, 580, 601, 620), (581, 603, 621, 602), (582, 625, 626, 605), (606, 584, 607, 628), (588, 609, 629, 608), (611, 589, 632, 616), (590, 593, 651, 612), (610, 612, 652, 633), (591, 615, 634, 613), (614, 592, 635, 636), (617, 618, 596, 595), (619, 599, 620, 639), (603, 622, 640, 621), (623, 604, 627, 642), (604, 624, 643, 627), (626, 625, 652, 646), (622, 606, 628, 640), (609, 630, 648, 629), (589, 631, 649, 632), (615, 611, 616, 634), (630, 614, 636, 648), (638, 619, 639, 655), (641, 623, 642, 657), (624, 644, 658, 643), (631, 665, 666, 649), (610, 650, 697, 679, 665, 631, 589, 611, 615, 591, 568, 531, 566), (682, 701, 715, 725, 650, 610, 633, 669, 687, 653, 670, 684, 698, 681, 667), (651, 593, 569, 637, 613, 634, 616, 632, 649, 666, 680, 668, 683), (612, 651, 646, 652), (633, 652, 625, 669), (654, 638, 655, 672), (656, 641, 657, 673), (644, 659, 674, 658), (645, 660, 663, 647), (661, 645, 647, 664), (527, 671, 724, 733, 734, 731, 720, 707, 689, 706, 710, 692, 675, 659, 644, 624, 604, 623, 641, 656, 660, 645, 661, 676, 693, 711, 694, 625, 582), (665, 679, 680, 666), (670, 653, 685, 686), (688, 654, 672, 690), (660, 656, 673, 663), (659, 675, 691, 674), (676, 661, 664, 678), (625, 694, 687, 669), (680, 679, 697, 696, 726, 703, 668), (667, 681, 699, 700), (682, 667, 700, 702), (716, 729, 721, 708, 690, 672, 655, 639, 620, 601, 600, 602, 621, 640, 628, 607, 586, 585, 587, 608, 629, 648, 636, 635, 637, 569, 532, 583, 683, 668, 703), (684, 670, 686, 704), (687, 694, 711, 677, 662, 685, 653), (705, 688, 690, 708), (675, 692, 709, 691), (693, 676, 678, 695), (711, 693, 695, 677), (671, 696, 697, 650), (681, 698, 713, 699), (701, 682, 702, 714), (698, 684, 704, 713), (706, 689, 718, 719), (689, 707, 712, 718), (717, 705, 708, 721), (692, 710, 722, 709), (724, 671, 650, 725), (715, 701, 714, 727), (714, 702, 700, 699, 713, 704, 686, 685, 662, 626, 646, 651, 683, 736, 727), (726, 728, 716, 703), (710, 706, 719, 722), (707, 720, 723, 712), (730, 717, 721, 729), (728, 730, 729, 716), (720, 731, 732, 723), (731, 734, 735, 732), (735, 737, 736, 683, 583, 605, 626, 662, 677, 695, 678, 664, 647, 663, 673, 657, 642, 627, 643, 658, 674, 691, 709, 722, 719, 718, 712, 723, 732), (734, 733, 737, 735), (733, 724, 725, 715, 727, 736, 737), (535, 738, 739, 536), (565, 740, 738, 535, 534), (739, 738, 740, 741, 742, 743, 744, 745, 746, 747, 748, 749, 750, 751, 752, 753, 754, 755, 756, 757, 758, 759, 760, 761, 762, 763, 764, 765, 766, 767, 768, 769), (536, 739, 769, 537), (564, 741, 740, 565), (563, 742, 741, 564), (562, 743, 742, 563), (497, 744, 743, 562, 530, 498), (496, 745, 744, 497), (495, 746, 745, 496), (494, 747, 746, 495), (493, 748, 747, 494), (492, 749, 748, 493), (491, 750, 749, 492), (490, 751, 750, 491), (489, 752, 751, 490), (488, 753, 752, 489), (487, 754, 753, 488), (437, 755, 754, 487, 438), (436, 756, 755, 437), (435, 757, 756, 436), (434, 758, 757, 435), (433, 759, 758, 434), (432, 760, 759, 433), (431, 761, 760, 432), (430, 762, 761, 431), (429, 763, 762, 430), (428, 764, 763, 429), (427, 765, 764, 428), (426, 766, 765, 427), (425, 767, 766, 426), (538, 768, 767, 425, 424, 500), (537, 769, 768, 538), (772, 775, 793, 790), (777, 779, 797, 795), (779, 782, 800, 797), (774, 773, 791, 792), (778, 776, 794, 796), (787, 786, 804, 805), (783, 784, 802, 801), (24, 6, 773, 774), (22, 57, 775, 772), (177, 117, 778, 780), (369, 310, 783, 786), (4, 22, 772, 770), (117, 59, 776, 778), (423, 369, 786, 787), (310, 242, 784, 783), (0, 4, 770, 771), (798, 796, 814, 816), (799, 803, 821, 817), (802, 798, 816, 820), (790, 793, 811, 808), (795, 797, 815, 813), (797, 800, 818, 815), (792, 791, 809, 810), (796, 794, 812, 814), (784, 780, 798, 802), (781, 785, 803, 799), (780, 778, 796, 798), (776, 774, 792, 794), (782, 781, 799, 800), (786, 783, 801, 804), (771, 770, 788, 789), (775, 777, 795, 793), (770, 772, 790, 788), (809, 807, 806, 810), (808, 812, 810, 806), (811, 814, 812, 808), (811, 813, 816, 814), (813, 815, 820, 816), (818, 819, 820, 815), (817, 822, 819, 818), (821, 823, 822, 817), (794, 792, 810, 812), (800, 799, 817, 818), (804, 801, 819, 822), (789, 788, 806, 807), (793, 795, 813, 811), (788, 790, 808, 806), (801, 802, 820, 819), (805, 804, 822, 823), (824, 827, 835, 832), (41, 1, 825, 826), (485, 528, 831, 828), (40, 153, 827, 824), (153, 41, 826, 827), (837, 836, 844, 845), (836, 839, 847, 844), (831, 830, 838, 839), (827, 826, 834, 835), (826, 825, 833, 834), (828, 831, 839, 836), (829, 828, 836, 837), (841, 840, 843, 842), (844, 847, 846, 845), (832, 835, 843, 840), (839, 838, 846, 847), (823, 821, 845, 846), (835, 834, 842, 843), (834, 833, 841, 842), (803, 837, 845, 821), (803, 785, 829, 837), (367, 421, 829, 785), (823, 846, 838, 805), (805, 838, 830, 787), (486, 423, 787, 830), (1, 0, 771, 825), (771, 789, 833, 825), (789, 807, 841, 833), (807, 809, 840, 841), (791, 832, 840, 809), (773, 824, 832, 791), (40, 824, 773, 6)])
me_sphere_006.polygons.foreach_set('use_smooth', [1, 1, 1, 1, 1, 1, 1, 1, 0, 0, 0, 0, 0, 0, 0, 0, 0, 0, 1, 1, 0, 0, 0, 0, 0, 0, 0, 0, 0, 0, 0, 0, 1, 1, 1, 1, 1, 0, 1, 1, 0, 0, 1, 1, 1, 0, 0, 0, 0, 0, 0, 0, 0, 0, 0, 0, 0, 1, 0, 1, 1, 1, 1, 0, 0, 0, 0, 1, 0, 0, 0, 0, 0, 0, 0, 1, 1, 1, 1, 0, 0, 0, 0, 0, 0, 0, 0, 0, 0, 0, 0, 0, 1, 0, 1, 1, 1, 1, 1, 0, 0, 0, 0, 1, 1, 1, 1, 1, 1, 0, 0, 0, 0, 0, 0, 0, 0, 0, 0, 0, 0, 0, 0, 1, 0, 0, 0, 1, 0, 1, 1, 1, 0, 1, 1, 1, 1, 1, 0, 0, 0, 0, 0, 0, 0, 0, 0, 1, 0, 1, 1, 1, 1, 1, 1, 0, 0, 0, 0, 0, 0, 0, 0, 0, 0, 0, 0, 0, 0, 1, 1, 0, 1, 0, 0, 1, 0, 1, 0, 1, 1, 0, 0, 0, 0, 0, 0, 0, 0, 1, 1, 1, 1, 1, 1, 1, 0, 0, 0, 0, 0, 0, 0, 0, 0, 0, 0, 0, 0, 0, 1, 0, 0, 1, 1, 1, 1, 1, 0, 0, 0, 1, 0, 1, 1, 1, 1, 0, 0, 0, 0, 0, 0, 0, 0, 0, 0, 0, 0, 0, 1, 1, 1, 0, 1, 0, 0, 1, 1, 1, 0, 0, 0, 0, 1, 0, 1, 1, 1, 1, 1, 1, 1, 1, 1, 0, 0, 0, 1, 0, 0, 0, 0, 0, 0, 1, 0, 1, 1, 1, 1, 1, 1, 1, 1, 0, 0, 0, 0, 0, 1, 0, 0, 0, 0, 0, 1, 0, 1, 1, 1, 1, 1, 1, 1, 1, 1, 1, 1, 0, 0, 0, 1, 0, 1, 1, 0, 0, 0, 0, 1, 1, 1, 0, 0, 0, 1, 0, 0, 1, 1, 0, 0, 1, 1, 0, 0, 0, 0, 1, 0, 0, 0, 1, 1, 0, 0, 0, 0, 0, 0, 0, 1, 0, 0, 0, 0, 0, 0, 0, 0, 0, 1, 1, 1, 1, 1, 0, 0, 0, 0, 0, 1, 0, 0, 0, 0, 0, 0, 1, 0, 0, 0, 1, 0, 0, 0, 0, 0, 0, 1, 0, 0, 0, 0, 0, 0, 0, 1, 0, 1, 0, 0, 0, 0, 0, 0, 0, 1, 0, 0, 0, 0, 0, 0, 0, 0, 0, 0, 0, 0, 0, 0, 0, 0, 0, 0, 0, 0, 0, 0, 0, 0, 0, 0, 0, 0, 0, 0, 0, 0, 0, 0, 0, 1, 1, 1, 1, 1, 1, 1, 1, 1, 1, 1, 1, 1, 1, 1, 1, 1, 1, 1, 1, 1, 1, 1, 1, 1, 1, 1, 1, 1, 1, 1, 1, 1, 1, 1, 1, 1, 1, 1, 1, 1, 1, 1, 1, 1, 1, 1, 1, 1, 1, 1, 1, 1, 1, 1, 1, 1, 1, 1, 1, 1, 1, 1, 1, 1, 1, 1, 1, 1, 1, 1, 1, 1, 1, 1, 1, 1, 1, 1, 1, 1])
me_sphere_006.use_remesh_preserve_volume = False
me_sphere_006.use_remesh_preserve_attributes = False
me_sphere_006.use_mirror_vertex_groups = False
me_sphere_006.update()

# ---- objects
ob_sphere_006 = bpy.data.objects.new('Sphere.006', me_sphere_006)

# ---- transforms, parenting, visibility, modifiers, constraints
ob_sphere_006.location = (0.0, 0.0, 0.0)
ob_sphere_006.rotation_euler = (1.571, 1.632, 1.571)
ob_sphere_006.scale = (0.1477, 0.1477, 0.1477)
ob_sphere_006.lineart.crease_threshold = 0.0

# ---- collection membership
col_collection_1.objects.link(ob_sphere_006)

# ---- scene / render settings (as saved in the file)
scene.frame_start = 1; scene.frame_end = 250; scene.frame_set(1)
scene.render.engine = 'BLENDER_EEVEE_NEXT'
scene.render.resolution_percentage = 50
scene.render.dither_intensity = 0.0
scene.cycles.use_denoising = False
scene.cycles.samples = 128
scene.cycles.sampling_pattern = 'TABULATED_SOBOL'
scene.cycles.use_adaptive_sampling = False
scene.cycles.use_light_tree = False
scene.cycles.blur_glossy = 0.0
scene.cycles.sample_clamp_indirect = 0.0
scene.view_settings.view_transform = 'Standard'
bpy.context.view_layer.update()

# ---- added for rendering (the .blend has no active camera and no usable light): camera, sun
cam_auto = bpy.data.cameras.new('AutoCamera')
cam_auto.lens = 50.0
cam_auto.sensor_width = 36.0
cam_auto.clip_end = 1000.0
ob_auto_camera = bpy.data.objects.new('AutoCamera', cam_auto)
scene.collection.objects.link(ob_auto_camera)
ob_auto_camera.location = (33.1667, -43.199, 35.869)
ob_auto_camera.rotation_euler = (1.09748, -7.21219e-08, 0.694738)
scene.camera = ob_auto_camera
light_auto_sun = bpy.data.lights.new('AutoSun', 'SUN')
light_auto_sun.energy = 3.0
light_auto_sun.angle = 0.0523599
ob_auto_sun = bpy.data.objects.new('AutoSun', light_auto_sun)
scene.collection.objects.link(ob_auto_sun)
ob_auto_sun.rotation_euler = (0.872665, 0.174533, 0.523599)
bpy.context.view_layer.update()
